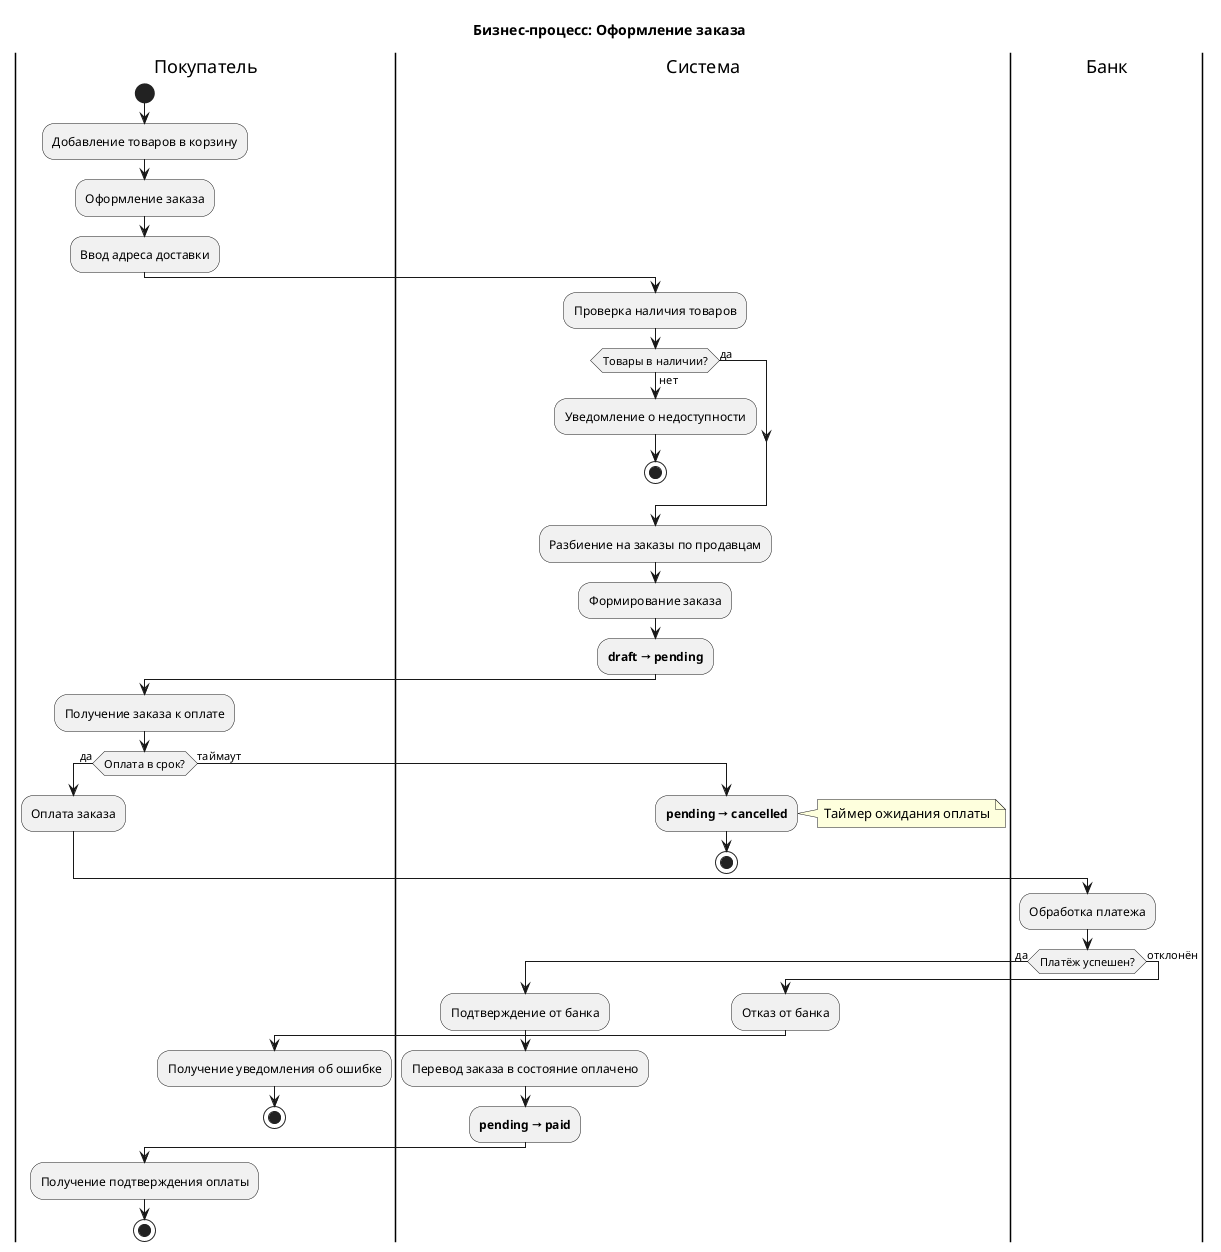

The diagram above was rendered by PlantUML. Its source (embedded in the PNG):
@startuml BPMN_Checkout2
title Бизнес-процесс: Оформление заказа

|Покупатель|
start
:Добавление товаров в корзину;
:Оформление заказа;
:Ввод адреса доставки;

|Система|
:Проверка наличия товаров;
if (Товары в наличии?) then (да)
else (нет)
  :Уведомление о недоступности;
  stop
endif

|Система|
:Разбиение на заказы по продавцам;
:Формирование заказа;
:**draft → pending**;

|Покупатель|
:Получение заказа к оплате;

if (Оплата в срок?) then (да)
  :Оплата заказа;
else (таймаут)
  |Система|
  :**pending → cancelled**;
  note right: Таймер ожидания оплаты
  stop
endif

|Банк|
:Обработка платежа;

if (Платёж успешен?) then (да)
  |Система|
  :Подтверждение от банка;
  :Перевод заказа в состояние оплачено;
  :**pending → paid**;
else (отклонён)
  |Система|
  :Отказ от банка;
  |Покупатель|
  :Получение уведомления об ошибке;
  stop
endif

|Покупатель|
:Получение подтверждения оплаты;
stop

@enduml